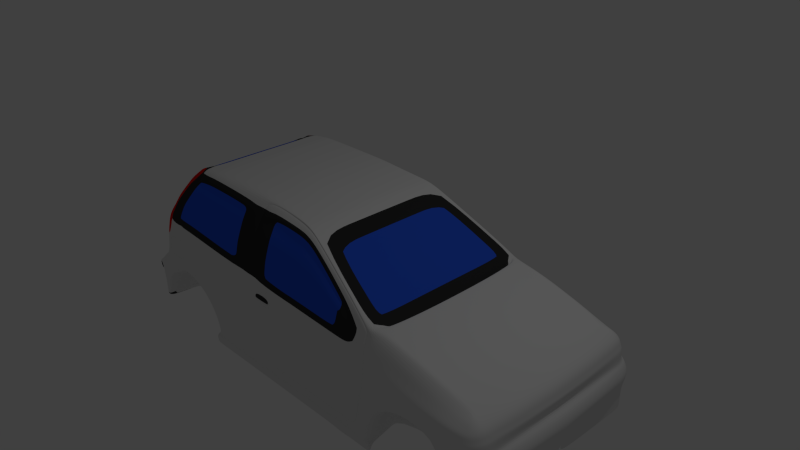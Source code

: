 # Source: model_8.blend  (saved by Blender 2.76.0; exported with 4.5.12 LTS)
import bpy
from mathutils import Matrix  # noqa: F401  (used for matrix-valued properties, if any)

bpy.ops.wm.read_factory_settings(use_empty=True)
scene = bpy.context.scene
scene.name = 'Scene'

# ---- collections
col_collection_1 = bpy.data.collections.new('Collection 1'); scene.collection.children.link(col_collection_1)

# ---- materials (node trees are filled in below, after node groups)
mat_chassis = bpy.data.materials.new('Chassis')
mat_chassis.alpha_threshold = 0.0
mat_chassis.use_transparent_shadow = False
mat_chassis.roughness = 0.5
mat_chassis.line_color = (0.0, 0.0, 0.0, 1.0)
mat_windows = bpy.data.materials.new('Windows')
mat_windows.alpha_threshold = 0.0
mat_windows.use_transparent_shadow = False
mat_windows.diffuse_color = (0.02965, 0.1115, 0.8, 1.0)
mat_windows.roughness = 0.5
mat_windows_border = bpy.data.materials.new('Windows Border')
mat_windows_border.alpha_threshold = 0.0
mat_windows_border.use_transparent_shadow = False
mat_windows_border.diffuse_color = (0.03522, 0.03522, 0.03522, 1.0)
mat_windows_border.roughness = 0.5
mat_tail_lights = bpy.data.materials.new('Tail Lights')
mat_tail_lights.alpha_threshold = 0.0
mat_tail_lights.use_transparent_shadow = False
mat_tail_lights.diffuse_color = (0.8, 0.002678, 0.0, 1.0)
mat_tail_lights.roughness = 0.5

# ---- material node trees

# ---- world
world_world = bpy.data.worlds.new('World'); scene.world = world_world
world_world.color = (0.05088, 0.05088, 0.05088)
world_world.use_sun_shadow = False
world_world.sun_shadow_jitter_overblur = 0.0
world_world.cycles.sampling_method = 'MANUAL'
world_world.cycles.sample_map_resolution = 256

# ---- cameras
cam_camera = bpy.data.cameras.new('Camera')
cam_camera.clip_end = 100.0
cam_camera.lens = 35.0
cam_camera.sensor_width = 32.0
cam_camera.sensor_height = 18.0
cam_camera.ortho_scale = 7.314
cam_camera.dof.focus_distance = 0.0
cam_camera.dof.aperture_fstop = 128.0

# ---- lights
light_lamp = bpy.data.lights.new('Lamp', 'POINT')
light_lamp.transmission_factor = 0.0
light_lamp.cutoff_distance = 30.0
light_lamp.energy = 100.0
light_lamp.shadow_buffer_clip_start = 1.001
light_lamp.shadow_soft_size = 0.1
light_lamp.shadow_maximum_resolution = 0.006
light_lamp.use_absolute_resolution = True
light_lamp.cycles.use_multiple_importance_sampling = False

# ---- meshes
me_cube = bpy.data.meshes.new('Cube')
me_cube.from_pydata([(-3.034, -1.344, -1.368), (-3.082, -1.378, -1.35), (-1.797, -1.378, -1.33), (1.196, -1.378, -1.324), (2.771, -1.338, -0.4867), (2.771, -1.421, -1.19), (-2.993, -1.225, -0.004493), (2.771, -1.237, -0.3843), (1.283, -1.239, 0.03005), (-2.576, -0.9894, 0.5964), (1.922, -1.423, -0.7283), (1.684, -1.423, -0.8269), (1.531, -1.423, -0.9678), (1.445, -1.423, -1.161), (1.41, -1.423, -1.328), (2.771, -1.466, -0.9599), (2.642, -1.423, -1.219), (2.629, -1.423, -1.095), (2.59, -1.423, -0.9809), (2.508, -1.423, -0.8808), (2.363, -1.423, -0.764), (2.17, -1.423, -0.7181), (2.577, -1.253, -0.3327), (2.771, -1.437, -1.069), (-3.155, -1.342, -1.102), (-1.599, -1.378, -1.326), (-2.573, -1.395, -0.7599), (-2.597, -1.395, -0.7954), (-2.755, -1.395, -0.848), (-2.849, -1.395, -0.9248), (-2.926, -1.395, -1.018), (-2.982, -1.362, -1.125), (-3.018, -1.349, -1.24), (-1.846, -1.378, -0.8149), (-1.848, -1.395, -1.139), (-2.005, -1.395, -0.9417), (-2.832, -1.355, -0.1965), (-0.8359, -1.378, -0.8152), (-2.22, -1.395, -0.8268), (-1.837, -0.9471, 0.8001), (-1.797, -1.386, -1.553), (1.19, -1.386, -1.542), (1.413, -1.386, -1.552), (-1.593, -1.386, -1.546), (2.771, -1.421, -1.391), (2.639, -1.378, -1.433), (2.771, -1.378, -0.7496), (2.432, -1.423, -0.8094), (2.771, -1.419, -0.7771), (-0.7294, -1.378, -1.325), (-0.1821, -0.9605, 0.7489), (-0.7105, -1.386, -1.544), (-0.8632, -0.9443, 0.8111), (0.1783, -1.016, 0.6587), (-0.8642, -1.043, 0.7217), (-2.911, -1.378, -0.7447), (-3.157, -1.342, -1.237), (-3.206, -1.342, -0.9931), (-3.209, -1.352, -0.8002), (-3.149, -1.282, -0.7026), (-3.048, -1.404, -0.8277), (-2.968, -1.41, -0.7816), (-3.187, -1.345, -0.7442), (-3.099, -1.378, -1.026), (-3.079, -1.378, -1.116), (-3.092, -1.378, -1.246), (-3.207, -1.342, -0.9123), (-3.076, -1.378, -0.93), (-3.119, -1.342, -1.308), (2.771, -1.463, -0.8761), (1.284, -1.378, -0.8476), (2.771, -1.378, -0.6113), (2.692, -1.437, -1.082), (2.711, -1.421, -1.204), (2.709, -1.421, -1.412), (2.671, -1.466, -0.9671), (2.588, -1.399, -0.7458), (2.623, -1.432, -0.7798), (2.663, -1.463, -0.8785), (2.172, -1.419, -0.5655), (2.358, -1.41, -0.5884), (2.577, -1.399, -0.6012), (2.347, -1.262, -0.2669), (1.922, -1.419, -0.5557), (2.163, -1.267, -0.224), (1.92, -1.269, -0.1574), (1.233, -1.378, -1.086), (-0.8609, -1.186, 0.474), (-3.053, -1.278, -0.5277), (-2.855, -1.378, -0.5518), (-0.8055, -1.378, -1.063), (-2.424, -1.378, -0.5547), (-2.163, -1.378, -0.5935), (-3.014, -1.248, -0.1829), (1.348, -1.369, -0.4604), (-2.15, -1.356, -0.2092), (-0.8562, -1.36, -0.2663), (1.923, -1.378, -0.3915), (-2.407, -1.355, -0.2013), (2.577, -1.37, -0.4613), (2.353, -1.378, -0.445), (2.165, -1.378, -0.422), (-0.8484, -1.348, -0.1133), (-0.8589, -1.295, 0.1638), (-2.843, -1.126, 0.264), (-2.64, -1.013, 0.5404), (1.65, -1.419, -0.6363), (1.626, -1.37, -0.3571), (1.641, -1.265, -0.09765), (-1.652, -1.378, -1.061), (-0.855, -1.378, -0.6072), (-2.813, -1.324, -0.002881), (-2.692, -1.245, 0.2659), (-2.505, -1.128, 0.5423), (1.343, -1.378, -0.6223), (-2.136, -1.326, -0.0282), (-2.39, -1.325, -0.01375), (-2.067, -1.016, 0.751), (-2.329, -0.9039, 0.7609), (-2.034, -0.9491, 0.7927), (-1.89, -1.021, 0.7523), (-0.7232, -1.378, -1.396), (-1.597, -1.378, -1.398), (-1.797, -1.378, -1.403), (1.411, -1.423, -1.401), (1.194, -1.378, -1.395), (-1.797, -1.406, -1.422), (1.411, -1.42, -1.42), (-0.7216, -1.406, -1.415), (-1.596, -1.406, -1.417), (1.193, -1.406, -1.414), (-3.205, -0.4525, -1.103), (1.411, -0.7207, -1.325), (-2.756, -0.8104, -1.317), (1.79, -0.7207, -1.337), (-3.257, -0.4525, -0.9137), (-1.796, -0.8052, -1.33), (-1.797, -1.293, -1.442), (-2.498, -1.355, -0.2003), (-3.033, -1.378, -1.242), (-2.963, -1.39, -1.02), (-2.897, -1.39, -0.9259), (-2.817, -1.404, -0.8437), (-2.676, -1.402, -0.7925), (-2.645, -1.378, -0.7566), (-3.003, -1.378, -1.123), (-2.515, -1.378, -0.5541), (-3.047, -1.372, -1.356), (-2.129, -1.013, 0.7465), (-2.48, -1.325, -0.01143), (-2.097, -0.9507, 0.7864), (-1.797, -1.392, -1.512), (1.412, -1.392, -1.511), (-0.7139, -1.392, -1.504), (-1.594, -1.392, -1.506), (1.191, -1.392, -1.502), (1.19, -1.293, -1.431), (1.413, -1.293, -1.442), (-1.593, -1.293, -1.436), (2.348, -1.174, -0.1836), (-2.723, -0.9377, 0.5288), (-3.259, -1.08, -0.8011), (-3.028, -0.9151, -1.368), (2.171, -0.9375, -0.719), (-2.573, -0.9151, -0.7608), (2.773, -1.139, -0.334), (1.921, -1.185, -0.06586), (-0.7105, -1.293, -1.433), (1.445, -0.9375, -1.162), (-3.256, -1.08, -0.9941), (2.433, -0.9375, -0.8103), (2.643, -0.9375, -1.22), (-2.219, -0.9151, -0.8277), (0.179, -0.9866, 0.657), (-1.796, -0.9151, -1.331), (-3.157, -1.08, -0.5286), (1.531, -0.9375, -0.9687), (-1.782, -0.9149, -1.403), (-0.1815, -0.9437, 0.7509), (-1.836, -0.7914, 0.8028), (-3.207, -1.08, -1.238), (2.771, -0.7779, -1.392), (-3.2, -1.065, -0.7035), (1.685, -0.9375, -0.8278), (2.578, -1.164, -0.2579), (-2.665, -0.9206, 0.5835), (-3.308, -1.08, -0.7451), (-3.081, -1.08, -1.351), (1.923, -0.9375, -0.7293), (-2.597, -0.9151, -0.7963), (-2.754, -0.9151, -0.849), (-2.848, -0.9151, -0.9257), (2.163, -1.18, -0.1324), (-0.7105, -1.355, -1.544), (-2.925, -0.9151, -1.019), (1.41, -0.9375, -1.329), (-2.982, -0.9151, -1.126), (-3.258, -1.08, -0.9132), (2.364, -0.9375, -0.7649), (-1.593, -1.355, -1.546), (-3.017, -0.9151, -1.241), (2.63, -0.9375, -1.096), (2.591, -0.9375, -0.9818), (1.921, -1.126, -0.06591), (-1.848, -0.9151, -1.14), (-2.004, -0.9151, -0.9426), (2.509, -0.9375, -0.8818), (-3.116, -1.116, -0.1724), (-3.17, -1.08, -1.308), (-3.061, -1.091, 0.002232), (1.411, -0.9375, -1.402), (1.413, -1.355, -1.552), (-0.8625, -0.79, 0.8139), (-3.205, -1.08, -1.102), (2.773, -1.082, -0.3335), (2.71, -0.7778, -1.413), (-2.329, -0.7962, 0.7654), (2.64, -0.7778, -1.434), (-2.033, -0.7924, 0.7952), (-2.926, -1.022, 0.2593), (-3.04, -1.08, -1.365), (-2.096, -0.7932, 0.7889), (1.19, -1.355, -1.542), (-1.797, -1.355, -1.553), (-2.499, -0.8052, -1.322), (-2.5, -0.9151, -1.319), (-2.43, -0.9151, -1.156), (-2.386, -0.9151, -1.079), (-2.426, -0.9151, -0.9342), (-2.487, -0.9151, -0.8383), (-2.574, -0.8052, -1.318), (-2.745, -0.9151, -1.271), (-2.67, -0.9151, -1.15), (-2.569, -0.9151, -1.048), (-2.523, -0.9151, -0.9334), (-2.542, -0.9151, -0.8393), (-2.34, -0.8052, -1.326), (-2.341, -0.9151, -1.331), (-2.286, -0.9151, -1.24), (-2.218, -0.9151, -1.086), (-2.256, -0.9151, -0.9351), (-2.388, -0.9151, -0.8372), (-1.009, -1.288, 0.1843), (-1.011, -1.194, 0.4615), (-0.9995, -1.339, -0.06333), (-2.651, -1.31, 0.03536), (-2.543, -1.265, 0.2756), (-2.376, -1.152, 0.5382), (-2.298, -1.089, 0.6354), (-2.145, -1.085, 0.6503), (-2.083, -1.085, 0.6602), (-2.349, -1.317, 0.02566), (-2.43, -1.317, 0.02772), (-2.123, -1.318, 0.01274), (-1.902, -1.078, 0.6648), (-1.014, -1.091, 0.6524), (-2.868, -1.378, -0.7467), (-2.259, -1.001, 0.7451), (-2.279, -0.9341, 0.7656), (-2.291, -0.7957, 0.7691), (-2.512, -1.265, 0.2745), (-2.351, -1.153, 0.536), (-2.273, -1.088, 0.6378), (-2.615, -1.31, 0.03413), (-2.308, -0.9914, 0.7417), (1.313, -1.198, 0.0283), (-1.009, -1.268, 0.1885), (-1.011, -1.173, 0.4657), (-1.971, -1.136, 0.5234), (-0.9995, -1.318, -0.05916), (-2.354, -1.246, 0.2734), (-2.282, -1.246, 0.2716), (-2.224, -1.134, 0.5289), (-2.162, -1.134, 0.5296), (-2.145, -1.064, 0.6545), (-2.083, -1.065, 0.6644), (-2.349, -1.296, 0.02983), (-2.43, -1.296, 0.03189), (-2.123, -1.297, 0.01691), (-2.065, -1.246, 0.2705), (-1.902, -1.057, 0.669), (-1.014, -1.07, 0.6566), (-2.512, -1.244, 0.2787), (-2.352, -1.132, 0.5402), (-2.273, -1.067, 0.6419), (-2.615, -1.289, 0.03831), (1.33, -1.345, -0.3455), (2.841, -1.211, -0.3843), (3.003, -1.372, -0.9599), (2.983, -1.352, -1.069), (2.971, -1.341, -1.391), (2.941, -1.311, -0.7496), (2.97, -1.339, -0.7771), (3.001, -1.371, -0.8761), (2.941, -1.311, -0.6113), (2.863, -1.361, -0.6113), (2.896, -1.439, -0.8761), (2.878, -1.398, -0.7771), (2.863, -1.361, -0.7496), (2.879, -1.4, -1.391), (2.885, -1.415, -1.069), (2.896, -1.442, -0.9599), (2.809, -1.23, -0.3843), (2.879, -1.4, -1.19), (2.847, -1.323, -0.4867), (2.971, -1.341, -1.19), (2.913, -1.282, -0.4867), (2.863, -1.178, -0.3843), (3.075, -1.266, -0.9599), (3.048, -1.255, -1.069), (3.033, -1.249, -1.391), (2.994, -1.232, -0.7496), (3.031, -1.248, -0.7771), (3.073, -1.265, -0.8761), (2.994, -1.232, -0.6113), (3.033, -1.249, -1.19), (2.957, -1.217, -0.4867), (2.871, -1.141, -0.3843), (3.1, -1.141, -0.9599), (3.071, -1.141, -1.069), (3.055, -1.141, -1.391), (3.013, -1.141, -0.7496), (3.053, -1.141, -0.7771), (3.097, -1.141, -0.8761), (3.013, -1.141, -0.6113), (3.055, -1.141, -1.19), (2.972, -1.141, -0.4867), (1.314, -0.5794, 0.02921), (2.578, -0.584, -0.2548), (2.164, -0.5923, -0.1329), (-3.256, -0.4525, -0.9945), (-0.8622, -0.397, 0.8153), (2.348, -1.115, -0.1837), (-2.328, -0.4001, 0.7664), (-2.033, -0.3982, 0.7965), (-2.096, -0.3986, 0.7901), (2.348, -0.589, -0.1841), (2.772, -0.5708, -0.3289), (1.921, -0.5945, -0.06632), (-0.1811, -0.4524, 0.7518), (-1.836, -0.3977, 0.8041), (-2.291, -0.3999, 0.7702), (3.054, -0.5716, -0.6113), (3.013, -0.5716, -0.4867), (3.139, -0.5716, -0.8761), (3.094, -0.5716, -0.7771), (3.071, -0.5716, -1.069), (3.141, -0.5716, -0.9599), (3.055, -0.5716, -1.19), (2.912, -0.5716, -0.3843), (3.055, -0.5716, -1.391), (3.013, -0.5716, -0.7496), (1.615, -1.325, -0.2481), (1.901, -1.324, -0.2862), (2.151, -1.323, -0.3278), (2.343, -1.32, -0.356), (2.579, -1.312, -0.397), (2.783, -1.287, -0.4355), (2.892, -1.246, -0.4355), (2.842, -1.277, -0.4355), (2.926, -1.198, -0.4355), (2.938, -1.141, -0.4355), (2.981, -0.5716, -0.4355), (2.771, -1.365, -0.5698), (2.771, -1.351, -0.5283), (2.355, -1.389, -0.4928), (2.356, -1.4, -0.5406), (2.577, -1.397, -0.561), (2.577, -1.384, -0.5111), (1.922, -1.405, -0.5088), (1.923, -1.392, -0.4619), (1.65, -1.405, -0.557), (1.651, -1.392, -0.4626), (2.168, -1.392, -0.4763), (2.17, -1.405, -0.5209), (2.932, -1.301, -0.5698), (2.922, -1.292, -0.5283), (2.858, -1.348, -0.5698), (2.853, -1.336, -0.5283), (2.982, -1.227, -0.5698), (2.969, -1.222, -0.5283), (2.999, -1.141, -0.5698), (2.985, -1.141, -0.5283), (3.04, -0.5716, -0.5698), (3.027, -0.5716, -0.5283), (0.006051, -0.9883, 0.7243), (0.00673, -0.9653, 0.7244), (0.179, -0.4751, 0.657), (0.00673, -0.4657, 0.7244), (1.642, -0.5952, -0.006533), (2.976, -1.084, -0.4867), (3.057, -1.084, -0.7771), (3.104, -1.084, -0.9599), (2.875, -1.084, -0.3843), (2.578, -1.106, -0.2576), (2.163, -1.122, -0.1324), (3.017, -1.084, -0.6113), (3.102, -1.084, -0.8761), (3.071, -1.084, -1.069), (3.055, -1.084, -1.19), (3.055, -1.084, -1.391), (3.013, -1.084, -0.7496), (2.943, -1.084, -0.4355), (2.99, -1.084, -0.5283), (3.003, -1.084, -0.5698), (1.641, -1.127, -0.006118), (1.412, -1.043, 0.03789), (2.879, -1.033, -0.3843), (3.108, -1.033, -0.9599), (3.061, -1.033, -0.7771), (2.578, -1.054, -0.2573), (2.163, -1.069, -0.1325), (2.98, -1.033, -0.4867), (3.02, -1.033, -0.6113), (3.105, -1.033, -0.8761), (3.071, -1.033, -1.069), (3.055, -1.033, -1.19), (3.055, -1.033, -1.391), (3.013, -1.033, -0.7496), (1.921, -1.073, -0.06595), (2.946, -1.033, -0.4355), (2.773, -1.031, -0.333), (2.993, -1.033, -0.5283), (3.007, -1.033, -0.5698), (1.641, -1.074, -0.00616), (2.348, -1.063, -0.1837), (1.368, -1.139, 0.009914), (1.368, -1.117, 0.04046), (1.446, -0.5794, 0.03359), (1.423, -1.081, -0.008471), (1.463, -0.5794, -0.007553), (1.369, -0.5794, 0.01083), (-0.8556, -1.369, -0.4367), (-2.415, -1.367, -0.378), (-3.034, -1.264, -0.3553), (-2.844, -1.367, -0.3742), (-2.157, -1.367, -0.4013), (-3.135, -1.116, -0.3407), (0.9348, -1.165, 0.2396), (0.5566, -1.09, 0.4492), (0.9379, -1.127, 0.2431), (0.5584, -1.057, 0.4501), (0.828, -1.378, -1.324), (0.8262, -1.386, -1.542), (0.8274, -1.378, -1.395), (0.8273, -1.406, -1.414), (0.8265, -0.735, -1.326), (0.8266, -1.392, -1.502), (0.8262, -1.355, -1.542), (0.8262, -1.293, -1.431), (0.8291, -0.9337, -1.402), (0.933, -1.378, -1.324), (1.119, -0.7279, -1.325), (0.9299, -1.392, -1.502), (0.9292, -1.386, -1.542), (0.9317, -1.378, -1.395), (0.9314, -1.406, -1.414), (1.008, -1.355, -1.542), (1.008, -1.293, -1.431), (1.12, -0.9356, -1.402), (-0.06687, -1.386, -1.543), (-0.07267, -1.378, -1.396), (-0.07192, -1.406, -1.415), (-0.06687, -1.355, -1.543), (-0.06687, -1.293, -1.432), (-0.3518, -0.9243, -1.402), (-0.07547, -1.378, -1.325), (-0.3599, -0.7701, -1.328), (-0.06844, -1.392, -1.503), (-2.911, -1.153, 0.1298), (-2.753, -1.273, 0.1315), (-0.8536, -1.321, 0.02525), (1.479, -1.192, 0.01505), (1.526, -1.058, 0.01586), (1.544, -0.5873, 0.01353), (1.505, -1.122, 0.01717), (1.332, -1.249, -0.04293), (1.641, -1.186, -0.006072), (-2.993, -1.057, 0.1308), (-1.004, -1.314, 0.0605), (-2.597, -1.287, 0.1555), (-2.564, -1.287, 0.1543), (-1.004, -1.293, 0.06467), (-2.316, -1.271, 0.1507), (-2.094, -1.272, 0.1437), (-2.392, -1.271, 0.1526), (-2.564, -1.267, 0.1585), (-0.8599, -1.24, 0.3189), (-2.742, -1.07, 0.4022), (-2.599, -1.187, 0.4041), (-2.824, -0.9801, 0.3941), (-1.01, -1.241, 0.3229), (-2.459, -1.208, 0.4069), (-2.432, -1.209, 0.4053), (-1.01, -1.22, 0.3271), (-2.222, -1.19, 0.4006), (-2.018, -1.191, 0.3969), (-2.289, -1.19, 0.4011), (-2.432, -1.188, 0.4094), (-2.462, -1.096, 0.5934), (-0.8625, -1.115, 0.5979), (-2.337, -1.12, 0.5868), (-1.012, -1.133, 0.5722), (-2.312, -1.12, 0.5869), (-2.122, -1.099, 0.597), (-1.937, -1.096, 0.5962), (-1.012, -1.113, 0.5763), (-2.184, -1.099, 0.5917), (-2.313, -1.099, 0.5911), (-0.231, -1.386, -1.543), (-0.2381, -1.378, -1.396), (-0.2372, -1.406, -1.415), (-0.231, -1.355, -1.543), (-0.231, -1.293, -1.433), (-0.6147, -0.9226, -1.402), (-0.2415, -1.378, -1.325), (-0.6237, -0.7765, -1.328), (-0.2329, -1.392, -1.503), (0.1052, -1.378, -1.324), (-0.3222, -0.7631, -1.328), (0.1106, -1.392, -1.503), (0.1118, -1.386, -1.543), (0.1073, -1.378, -1.395), (0.1079, -1.406, -1.415), (0.1118, -1.355, -1.543), (0.1118, -1.293, -1.432), (-0.3152, -0.9262, -1.402), (0.4666, -1.378, -1.324), (0.2522, -0.749, -1.327), (0.4686, -1.392, -1.502), (0.469, -1.386, -1.542), (0.4674, -1.378, -1.395), (0.4676, -1.406, -1.414), (0.469, -1.355, -1.542), (0.469, -1.293, -1.432), (0.2569, -0.9299, -1.402), (1.018, -1.378, -1.324), (1.015, -1.392, -1.502), (1.014, -1.386, -1.542), (1.017, -1.378, -1.395), (1.017, -1.406, -1.414), (1.307, -1.312, -0.1934), (-3.093, -0.9931, -0.007455), (-3.17, -0.4525, -1.309), (-3.081, -0.4525, -1.352), (-3.155, -0.9435, -0.5239), (-3.039, -0.4525, -1.365), (-3.246, -0.4606, -0.7458), (-3.133, -1.015, -0.341), (-3.199, -0.4654, -0.7043), (-3.207, -0.4525, -1.238), (-3.259, -0.4525, -0.8016), (-3.028, -0.4525, -1.369), (2.171, -1.18, -0.7185), (1.445, -1.18, -1.162), (2.433, -1.18, -0.8099), (2.642, -1.18, -1.219), (1.531, -1.18, -0.9682), (2.771, -1.099, -1.392), (1.685, -1.18, -0.8274), (1.922, -1.18, -0.7288), (1.41, -1.18, -1.328), (2.364, -1.18, -0.7645), (2.63, -1.18, -1.095), (2.591, -1.18, -0.9813), (2.509, -1.18, -0.8813), (1.411, -1.18, -1.401), (2.709, -1.099, -1.413), (2.639, -1.078, -1.434), (1.412, -1.349, -1.431), (1.411, -1.37, -1.513), (1.413, -1.37, -1.552), (1.19, -1.371, -1.542), (1.413, -1.332, -1.512), (1.19, -1.332, -1.501), (1.008, -1.332, -1.501), (-2.327, -0.7909, 0.7522), (-2.537, -0.804, 0.6879), (-2.747, -0.8538, 0.5205), (-2.69, -0.8367, 0.5751), (-3.018, -0.9728, 0.1225), (-3.085, -1.007, -0.006079), (-2.849, -0.8962, 0.3858), (-2.95, -0.9385, 0.251), (-3.083, -0.9877, 0.001376), (-3.022, -0.9545, 0.1451), (-2.442, -0.8814, 0.7412), (-2.326, -0.4007, 0.7532), (-2.348, -0.4015, 0.759), (-3.086, -0.4693, -0.007155), (-2.957, -0.9213, 0.2693), (-2.857, -0.8783, 0.3994), (-2.346, -0.782, 0.758), (-2.703, -0.8257, 0.5823), (-2.759, -0.8404, 0.5295), (-2.553, -0.7938, 0.6949), (-3.12, -1.03, -0.3407), (-3.142, -0.9562, -0.5286), (-3.101, -1.029, -0.1724), (-3.185, -0.9352, -0.7035), (-3.185, -0.4654, -0.7043), (-3.115, -1.015, -0.1773), (-3.196, -0.9231, -0.694), (-3.117, -0.4743, -0.1899), (-3.117, 0.0, -0.1907), (-3.135, 0.0, -0.3581), (-3.136, -0.4804, -0.3573), (-3.154, -0.4865, -0.5247), (-3.196, -0.4661, -0.6948), (-3.154, 0.0, -0.5254), (-3.196, 0.0, -0.6956), (-3.095, 0.0, -0.01673), (-3.096, -0.4709, -0.01605), (2.579, 0.0, -0.2517), (2.348, 0.0, -0.1845), (-3.245, 0.0, -0.7464), (2.772, 0.0, -0.3239), (2.164, 0.0, -0.1333), (1.922, 0.0, -0.06679), (-0.1808, 0.0, 0.7528), (-0.8619, 0.0, 0.8167), (-1.835, 0.0, 0.8054), (1.642, 0.0, -0.006995), (2.71, 0.0, -1.414), (2.771, 0.0, -1.393), (2.64, 0.0, -1.435), (-2.032, 0.0, 0.7977), (-2.095, 0.0, 0.7913), (-2.291, 0.0, 0.7713), (1.314, 0.0, 0.03013), (2.922, 0.0, -0.3843), (3.151, 0.0, -0.9599), (3.122, 0.0, -1.069), (3.055, 0.0, -1.391), (3.013, 0.0, -0.7496), (3.104, 0.0, -0.7771), (3.148, 0.0, -0.8761), (3.063, 0.0, -0.6113), (3.106, 0.0, -1.19), (3.023, 0.0, -0.4867), (2.991, 0.0, -0.4355), (3.05, 0.0, -0.5698), (3.036, 0.0, -0.5283), (0.1794, 0.0, 0.658), (0.007069, 0.0, 0.7254), (1.441, 0.0, 0.03003), (1.487, 0.0, -0.006636), (1.369, 0.0, 0.01175), (1.541, 0.0, 0.01152), (-3.199, 0.0, -0.7051), (-3.259, 0.0, -0.802), (-3.028, 0.0, -1.369), (-3.256, 0.0, -0.995), (-3.207, 0.0, -1.239), (-3.081, 0.0, -1.352), (-3.257, 0.0, -0.9141), (-3.169, 0.0, -1.309), (-3.204, 0.0, -1.103), (-3.039, 0.0, -1.366), (1.412, 0.0, -1.326), (-2.756, 0.0, -1.318), (1.791, 0.0, -1.338), (-1.795, 0.0, -1.331), (-2.499, 0.0, -1.323), (-2.574, 0.0, -1.319), (-2.339, 0.0, -1.327), (0.8272, 0.0, -1.327), (1.119, 0.0, -1.326), (-0.3592, 0.0, -1.329), (-0.6231, 0.0, -1.329), (-0.3215, 0.0, -1.328), (0.2528, 0.0, -1.328), (-2.328, 0.0, 0.7675), (-2.326, 0.0, 0.7542), (-3.085, 0.0, -0.007834), (-2.347, 0.0, 0.76), (-3.184, 0.0, -0.7051), (1.27, -0.5348, 0.0534), (1.27, -1.378e-09, 0.05425), (1.27, -1.105, 0.05256), (0.2227, -0.9106, 0.6329), (0.2227, -0.4385, 0.6329), (0.2231, -1.378e-09, 0.6337), (-2.997, -0.9014, 0.175), (-3.052, -0.9312, 0.04594), (-2.712, -0.4285, 0.5684), (-2.851, -0.4361, 0.4042), (-2.85, 0.0, 0.4051), (-3.054, 0.0, 0.03767), (-3.054, -0.4657, 0.03828), (-2.762, 0.0, 0.522), (-2.763, -0.427, 0.521), (-2.997, 0.0, 0.1768), (-2.997, -0.4582, 0.1759), (-2.939, -0.4481, 0.2874), (-2.938, 0.0, 0.2883), (-2.712, 0.0, 0.5693), (-2.577, -0.4163, 0.6696), (-2.577, 0.0, 0.6705), (-2.392, 0.0, 0.7271), (-2.392, -0.4048, 0.7262), (-2.939, -0.8716, 0.2865), (-2.849, -0.833, 0.4033), (-2.711, -0.7858, 0.5675), (-2.576, -0.7571, 0.6686), (-2.761, -0.7989, 0.5201), (-2.39, -0.7465, 0.7252), (-2.884, -1.338, -0.3175), (-2.399, -0.8979, 0.7439), (-2.338, -0.9832, 0.7365), (-2.4, -1.038, 0.6676), (-2.471, -0.934, 0.713), (-2.517, -0.8878, 0.7001), (-3.258, -0.4525, -0.839), (-3.258, -0.4525, -0.9031), (-3.208, -1.345, -0.9017), (-3.208, -1.349, -0.8376), (-3.259, -1.08, -0.8385), (-3.258, -1.08, -0.9026), (-3.258, 0.0, -0.8394), (-3.258, 0.0, -0.9035), (-3.208, -1.345, -0.9017), (-3.117, -1.374, -0.917), (-3.208, -1.349, -0.8376), (-3.118, -1.378, -0.8529), (-3.261, -0.4578, -0.8396), (-3.261, -0.4578, -0.9037), (-3.211, -1.351, -0.9023), (-3.211, -1.354, -0.8382), (-3.262, -1.086, -0.8392), (-3.261, -1.086, -0.9033), (-3.261, 0.0, -0.8401), (-3.26, 0.0, -0.9042), (-3.211, -1.351, -0.9023), (-3.12, -1.379, -0.9176), (-3.211, -1.354, -0.8382), (-3.121, -1.383, -0.8535), (-3.268, -0.4598, -0.8436), (-3.267, -0.4598, -0.8714), (-3.214, -1.35, -0.8704), (-3.214, -1.353, -0.8426), (-3.268, -1.088, -0.8433), (-3.268, -1.088, -0.8711), (-3.267, 0.0, -0.844), (-3.267, 0.0, -0.8718), (-3.211, -1.353, -0.8706), (-3.123, -1.381, -0.8857), (-3.212, -1.356, -0.8428), (-3.123, -1.384, -0.857), (-2.509, -1.357, -0.2423), (-2.438, -1.359, -0.2584), (-2.766, -1.377, -0.5407), (-2.806, -1.379, -0.5082), (-2.44, -1.367, -0.393), (-2.803, -1.367, -0.3897), (-2.748, -1.356, -0.2396), (-2.458, -1.379, -0.53), (-2.525, -1.377, -0.5423), (-2.793, -1.358, -0.2744), (-2.46, -1.36, -0.2738), (-2.523, -1.358, -0.2595), (-2.516, -1.348, -0.2508), (-2.449, -1.35, -0.266), (-2.758, -1.367, -0.5322), (-2.796, -1.369, -0.5016), (-2.451, -1.358, -0.3929), (-2.793, -1.358, -0.3898), (-2.741, -1.348, -0.2483), (-2.468, -1.369, -0.5221), (-2.531, -1.367, -0.5337), (-2.784, -1.35, -0.2811), (-2.751, -1.375, -0.5236), (-2.786, -1.377, -0.4948), (-2.462, -1.367, -0.3929), (-2.783, -1.366, -0.39), (-2.734, -1.358, -0.2571), (-2.478, -1.377, -0.5141), (-2.537, -1.375, -0.525), (-2.774, -1.359, -0.2879), (-2.53, -1.367, -0.3922), (-2.742, -1.366, -0.3903), (1.078, -1.154, 0.1543), (0.7457, -1.128, 0.3444), (0.7482, -1.092, 0.3466), (1.078, -1.068, 0.1543), (1.078, -0.4867, 0.1547), (1.078, -1.378e-09, 0.1556), (-0.8237, -1.352, -0.4296), (-0.8231, -1.361, -0.5959), (0.0108, -0.98, 0.7032), (-0.1728, -0.9528, 0.7272), (-0.8321, -1.033, 0.7007), (-0.8312, -0.937, 0.7878), (1.171, -1.361, -1.295), (1.207, -1.361, -1.063), (-0.7006, -1.361, -1.296), (-0.7749, -1.361, -1.04), (1.303, -1.328, -0.3405), (1.32, -1.351, -0.4527), (-0.8218, -1.305, 0.02117), (-0.827, -1.279, 0.1564), (1.258, -1.361, -0.8303), (-0.8046, -1.361, -0.7988), (1.315, -1.361, -0.6106), (-0.8167, -1.331, -0.114), (-0.8243, -1.343, -0.2632), (-0.8305, -1.103, 0.5798), (0.5479, -1.079, 0.4347), (0.1789, -1.007, 0.6392), (1.257, -1.225, 0.02584), (0.9169, -1.152, 0.2303), (0.7324, -1.116, 0.3325), (0.4601, -1.361, -1.295), (0.8127, -1.361, -1.295), (0.9151, -1.361, -1.295), (-0.2307, -1.361, -1.296), (-0.06873, -1.361, -1.296), (1.304, -1.234, -0.04535), (-0.8279, -1.226, 0.3077), (-0.8289, -1.173, 0.459), (0.1075, -1.361, -1.296), (0.9985, -1.361, -1.295), (1.28, -1.295, -0.1922), (-0.823, -1.367, -0.4257), (-0.8224, -1.376, -0.592), (0.01152, -0.9957, 0.707), (-0.1721, -0.9685, 0.7311), (-0.8314, -1.034, 0.7255), (-0.8305, -0.9527, 0.7917), (1.172, -1.376, -1.291), (1.208, -1.376, -1.059), (-0.6999, -1.376, -1.292), (-0.7741, -1.376, -1.036), (1.304, -1.344, -0.3366), (1.321, -1.367, -0.4488), (-0.8211, -1.321, 0.02504), (-0.8262, -1.294, 0.1603), (1.259, -1.376, -0.8265), (-0.8038, -1.376, -0.7949), (1.315, -1.376, -0.6067), (-0.816, -1.347, -0.1102), (-0.8236, -1.358, -0.2594), (-0.8298, -1.119, 0.5837), (0.5486, -1.095, 0.4386), (0.1796, -1.023, 0.643), (-0.015, -1.047, 0.6654), (-0.2668, -1.376, -1.044), (-0.2693, -1.376, -0.8056), (-0.2617, -1.353, -0.2952), (1.257, -1.24, 0.02972), (0.9176, -1.168, 0.2342), (0.7331, -1.132, 0.3364), (1.148, -1.265, -0.0477), (0.91, -1.198, 0.1721), (0.4608, -1.376, -1.292), (0.8134, -1.376, -1.291), (0.515, -1.376, -0.6018), (0.9117, -1.376, -0.6042), (0.5182, -1.367, -0.441), (0.9159, -1.367, -0.4449), (0.9151, -1.346, -0.3472), (0.9098, -1.33, -0.2212), (0.8677, -1.376, -0.8211), (0.8308, -1.376, -1.055), (0.9158, -1.376, -1.291), (0.9426, -1.376, -1.057), (0.9863, -1.376, -0.8238), (1.02, -1.348, -0.3419), (1.041, -1.367, -0.4468), (1.037, -1.376, -0.6055), (1.014, -1.32, -0.2261), (1.135, -1.367, -0.4477), (0.08903, -1.376, -1.047), (-0.09642, -1.376, -1.046), (0.09929, -1.376, -0.8107), (-0.09282, -1.376, -0.808), (0.1198, -1.351, -0.3121), (-0.07901, -1.352, -0.3033), (-0.23, -1.376, -1.292), (-0.06801, -1.376, -1.292), (-0.2624, -1.376, -0.597), (-0.08011, -1.376, -0.5981), (-0.261, -1.367, -0.4335), (-0.0783, -1.367, -0.4353), (-0.2541, -1.342, -0.1555), (-0.07144, -1.335, -0.1657), (1.305, -1.25, -0.04148), (-0.8272, -1.242, 0.3116), (-0.8282, -1.189, 0.4629), (-0.1937, -1.042, 0.6811), (0.1083, -1.376, -1.292), (0.1182, -1.376, -0.5993), (0.1205, -1.367, -0.4372), (0.1274, -1.334, -0.1768), (0.4599, -1.376, -1.051), (0.4835, -1.376, -0.8159), (0.5175, -1.349, -0.3297), (0.5291, -1.127, 0.4087), (0.1695, -1.062, 0.6041), (0.525, -1.332, -0.199), (0.9516, -1.313, -0.1848), (0.5151, -1.147, 0.371), (0.8258, -1.322, -0.1804), (0.8483, -1.213, 0.1391), (-0.6321, -1.335, -0.081), (0.7196, -1.163, 0.2855), (-0.218, -1.331, -0.1216), (-0.6422, -1.241, 0.2965), (0.4794, -1.322, -0.1605), (-0.6413, -1.288, 0.161), (-0.6367, -1.312, 0.04002), (-0.1972, -1.062, 0.6515), (1.085, -1.311, -0.1901), (-0.6459, -1.069, 0.6815), (0.1612, -1.08, 0.565), (0.9993, -1.376, -1.291), (1.03, -1.376, -1.058), (1.077, -1.376, -0.825), (1.123, -1.344, -0.3395), (-0.01548, -1.066, 0.6311), (-0.6445, -1.131, 0.5401), (-0.643, -1.194, 0.4319), (-0.05449, -1.325, -0.1307), (1.13, -1.376, -0.606), (0.1235, -1.324, -0.1406), (1.28, -1.311, -0.1883), (-0.2173, -1.318, -0.1157), (0.8467, -1.2, 0.1377), (0.8265, -1.309, -0.1745), (-0.6437, -1.118, 0.546), (-0.6423, -1.181, 0.4378), (-0.05374, -1.312, -0.1248), (-0.01473, -1.053, 0.6267), (0.1242, -1.311, -0.1347), (0.4801, -1.309, -0.1546), (0.515, -1.134, 0.3652), (0.6817, -1.18, 0.2551), (0.1619, -1.067, 0.5606), (-0.6414, -1.228, 0.3024), (-0.6406, -1.275, 0.1669), (-0.636, -1.299, 0.04592), (-0.6314, -1.322, -0.07511), (-0.1964, -1.049, 0.648), (-0.6452, -1.056, 0.6779), (0.8501, -1.282, -0.04285), (-0.2218, -1.295, 0.005352), (-0.2264, -1.271, 0.1264), (-0.2218, -1.114, 0.5054), (-0.2273, -1.224, 0.2618), (-0.2281, -1.177, 0.3973), (-0.05832, -1.291, -0.00378), (-0.0629, -1.267, 0.1172), (-0.06377, -1.221, 0.2527), (-0.06462, -1.173, 0.3881), (-0.04937, -1.114, 0.4963), (0.1196, -1.287, -0.01372), (0.1151, -1.264, 0.1073), (0.1286, -1.111, 0.4762), (0.1142, -1.217, 0.2427), (0.1133, -1.172, 0.3606), (0.4756, -1.285, -0.0336), (0.8586, -1.233, 0.09513), (0.4701, -1.215, 0.2229), (0.4693, -1.19, 0.2748), (0.6817, -1.167, 0.2493), (0.8543, -1.263, 0.03438), (0.471, -1.262, 0.08743), (0.6639, -1.211, 0.185), (0.6622, -1.239, 0.1286), (0.8493, -1.295, -0.04874), (0.8536, -1.276, 0.02849), (1.016, -1.305, -0.1526), (1.022, -1.264, -0.02509), (0.9122, -1.282, -0.04702), (0.9711, -1.27, -0.02482), (0.8579, -1.246, 0.08924), (-0.7451, -1.36, -0.2953), (-0.7448, -1.364, -0.3817), (-0.4389, -1.358, -0.3011), (-0.4386, -1.364, -0.3865), (-0.7228, -1.36, -0.3029), (-0.7332, -1.364, -0.375), (-0.4611, -1.359, -0.3077), (-0.4502, -1.364, -0.379), (-0.7228, -1.366, -0.3022), (-0.7332, -1.377, -0.3742), (-0.461, -1.364, -0.307), (-0.4502, -1.377, -0.3783), (-0.7223, -1.366, -0.3719), (-0.4612, -1.366, -0.3758), (-0.7222, -1.372, -0.374), (-0.4611, -1.372, -0.378), (-0.7728, -1.369, -0.4438), (-0.7727, -1.375, -0.5547), (-0.6624, -1.375, -0.5543), (-0.6622, -1.369, -0.4433), (-3.023, -1.352, -1.304), (-3.087, -1.378, -1.305), (-3.037, -1.378, -1.305), (-3.023, -0.9151, -1.305)], [(256, 55), (144, 256)], [(434, 435, 707), (436, 433, 91, 92), (110, 92, 33, 37), (33, 92, 38, 35), (90, 109, 25, 49), (153, 154, 43, 51), (151, 40, 43, 154), (55, 89, 88, 59), (142, 141, 29, 28), (140, 145, 31, 30), (144, 143, 27, 26), (141, 140, 30, 29), (67, 66, 57, 63), (63, 57, 24, 64), (64, 24, 56, 65), (1, 997, 68), (66, 67, 722, 721), (58, 60, 61, 62), (62, 61, 55, 59), (145, 139, 32, 31), (144, 26, 91, 146), (353, 97, 101, 354), (356, 99, 4, 357), (374, 79, 80, 366), (80, 20, 76, 81), (76, 20, 47, 77), (77, 47, 19, 78), (78, 19, 18, 75), (75, 18, 17, 72), (17, 16, 73, 72), (72, 73, 5, 23), (73, 74, 44, 5), (15, 75, 72, 23), (15, 69, 78, 75), (69, 48, 77, 78), (48, 46, 76, 77), (46, 71, 81, 76), (80, 79, 21, 20), (363, 367, 81, 71), (74, 73, 16, 45), (92, 91, 26, 38), (471, 103, 242, 479), (120, 117, 250, 254), (517, 153, 51, 509), (365, 368, 99, 100), (155, 41, 42, 152), (13, 86, 3, 14), (86, 13, 12, 70), (70, 12, 11, 106), (83, 106, 11, 10), (355, 100, 99, 356), (354, 355, 82, 84), (372, 370, 97, 107), (83, 10, 21, 79), (370, 373, 101, 97), (352, 107, 97, 353), (109, 34, 2, 25), (109, 33, 35, 34), (37, 33, 109, 90), (432, 96, 95, 436), (6, 93, 36, 111), (470, 469, 6, 111), (499, 113, 247, 501), (500, 54, 255, 502), (111, 149, 263, 245), (115, 116, 98, 95), (95, 96, 102, 115), (257, 258, 118, 264), (39, 119, 117, 120), (489, 112, 246, 492), (117, 148, 249, 250), (54, 120, 254, 255), (39, 120, 54, 52), (3, 125, 124, 14), (515, 49, 121, 510), (2, 123, 122, 25), (49, 25, 122, 121), (125, 130, 127, 124), (510, 121, 128, 511), (123, 126, 129, 122), (121, 122, 129, 128), (334, 340, 621, 626), (166, 192, 395, 203), (329, 336, 614, 617), (217, 171, 134), (335, 334, 626, 627), (215, 217, 625, 623), (490, 160, 578, 582), (181, 215, 623, 624), (331, 339, 619, 620), (340, 331, 620, 621), (237, 236, 136, 177), (328, 337, 616, 613), (169, 197, 135, 330), (338, 329, 617, 618), (213, 169, 330, 131), (336, 328, 613, 614), (341, 335, 627, 628), (117, 119, 150, 148), (98, 116, 149, 138), (115, 102, 244, 253), (257, 264, 248, 262), (116, 115, 253, 251), (89, 55, 144, 146), (27, 143, 142, 28), (63, 64, 145, 140), (996, 998, 147, 0), (152, 570, 569, 127), (130, 155, 152, 127), (511, 128, 153, 517), (126, 151, 154, 129), (128, 129, 154, 153), (43, 40, 223, 199), (193, 199, 158, 167), (258, 150, 221, 259), (0, 147, 220, 162), (51, 43, 199, 193), (82, 22, 184, 159), (58, 62, 186, 161), (553, 560, 188, 163), (26, 27, 189, 164), (27, 28, 190, 189), (28, 29, 191, 190), (85, 84, 192, 166), (199, 223, 137, 158), (29, 30, 194, 191), (554, 561, 195, 168), (30, 31, 196, 194), (57, 66, 197, 169), (555, 562, 198, 170), (509, 51, 193, 512), (31, 32, 200, 196), (556, 563, 201, 171), (38, 26, 164, 172), (573, 574, 156, 157), (563, 564, 202, 201), (184, 165, 214, 394), (2, 34, 204, 174), (34, 35, 205, 204), (564, 565, 206, 202), (434, 93, 207, 437), (1, 68, 208, 187), (93, 6, 209, 207), (565, 555, 170, 206), (557, 554, 168, 176), (22, 7, 165, 184), (123, 2, 174, 177), (385, 53, 173, 386), (561, 566, 210, 195), (571, 572, 222, 211), (39, 52, 212, 179), (56, 24, 213, 180), (52, 50, 178, 212), (558, 567, 215, 181), (68, 56, 180, 208), (59, 88, 175, 182), (24, 57, 169, 213), (512, 193, 167, 513), (35, 38, 172, 205), (716, 58, 161, 717), (559, 557, 176, 183), (562, 553, 163, 198), (126, 123, 177, 137), (569, 157, 210, 566), (567, 568, 217, 215), (150, 119, 218, 221), (469, 104, 219, 478), (568, 556, 171, 217), (84, 82, 159, 192), (192, 159, 332, 395), (119, 39, 179, 218), (560, 559, 183, 188), (62, 59, 182, 186), (996, 0, 162, 999), (232, 196, 200, 231), (238, 174, 204, 239), (239, 204, 205, 240), (240, 205, 172, 241), (196, 232, 233, 194), (234, 228, 229, 235), (233, 227, 228, 234), (232, 226, 227, 233), (238, 226, 225, 237), (231, 230, 224, 225), (194, 233, 234, 191), (191, 234, 235, 190), (226, 232, 231, 225), (174, 238, 237, 177), (228, 240, 241, 229), (227, 239, 240, 228), (226, 238, 239, 227), (225, 224, 236, 237), (189, 190, 235), (164, 189, 235), (235, 229, 164), (241, 164, 229), (164, 241, 172), (201, 168, 195, 171), (202, 176, 168, 201), (206, 183, 176, 202), (170, 188, 183, 206), (188, 170, 198, 163), (195, 132, 134, 171), (133, 231, 162), (195, 210, 132), (151, 126, 137), (151, 137, 223, 40), (157, 156, 210), (137, 177, 158), (167, 158, 177), (503, 508, 284, 262), (262, 284, 274, 249), (250, 275, 280, 254), (503, 501, 247, 261), (481, 486, 282, 260), (479, 482, 269, 244), (502, 506, 267, 243), (249, 274, 275, 250), (491, 494, 266, 242), (254, 280, 281, 255), (244, 269, 278, 253), (149, 116, 251, 252), (470, 111, 245, 480), (146, 91, 756, 757), (480, 245, 263, 481), (492, 246, 260, 493), (253, 278, 276, 251), (118, 258, 259, 216), (148, 257, 262, 249), (36, 138, 149, 111), (148, 150, 258, 257), (752, 89, 751), (64, 65, 139, 145), (147, 1, 187, 220), (998, 997, 1, 147), (505, 506, 281, 280), (494, 496, 279, 266), (485, 277, 276, 483), (497, 270, 271, 495), (504, 273, 268, 505), (495, 271, 279, 496), (483, 276, 278, 484), (482, 484, 278, 269), (504, 507, 272, 273), (498, 282, 270, 497), (486, 285, 277, 485), (507, 508, 283, 272), (251, 276, 277, 252), (252, 277, 285, 263), (162, 231, 999), (230, 231, 133), (359, 304, 306, 358), (303, 299, 290, 305), (295, 298, 291, 294), (298, 297, 292, 291), (296, 301, 288, 293), (377, 295, 294, 375), (297, 296, 293, 292), (301, 300, 289, 288), (71, 46, 298, 295), (23, 5, 303, 300), (357, 4, 304, 359), (69, 15, 301, 296), (363, 71, 295, 377), (5, 44, 299, 303), (46, 48, 297, 298), (48, 69, 296, 297), (15, 23, 300, 301), (300, 303, 305, 289), (291, 292, 312, 311), (293, 288, 308, 313), (375, 294, 314, 379), (292, 293, 313, 312), (288, 289, 309, 308), (289, 305, 315, 309), (358, 306, 316, 360), (305, 290, 310, 315), (294, 291, 311, 314), (311, 312, 322, 321), (313, 308, 318, 323), (379, 314, 324, 381), (312, 313, 323, 322), (308, 309, 319, 318), (309, 315, 325, 319), (360, 316, 326, 361), (315, 310, 320, 325), (314, 311, 321, 324), (165, 302, 287), (165, 7, 302), (165, 287, 307), (165, 307, 317), (383, 342, 637, 641), (345, 344, 636, 635), (347, 346, 632, 631), (346, 348, 638, 632), (362, 343, 639, 640), (348, 350, 633, 638), (342, 351, 634, 637), (351, 345, 635, 634), (344, 347, 631, 636), (337, 349, 630, 616), (421, 407, 349, 337), (414, 408, 347, 344), (418, 409, 345, 351), (413, 418, 351, 342), (416, 417, 350, 348), (420, 412, 343, 362), (415, 416, 348, 346), (408, 415, 346, 347), (409, 414, 344, 345), (423, 413, 342, 383), (216, 259, 341, 333), (259, 221, 335, 341), (425, 410, 328, 336), (419, 411, 329, 338), (208, 180, 550, 543), (410, 421, 337, 328), (50, 385, 386, 178), (179, 212, 331, 340), (212, 178, 339, 331), (221, 218, 334, 335), (411, 425, 336, 329), (243, 267, 494, 491), (317, 361, 402, 393), (218, 179, 340, 334), (407, 420, 362, 349), (349, 362, 640, 630), (307, 360, 361, 317), (287, 358, 360, 307), (7, 357, 359, 302), (302, 359, 358, 287), (108, 352, 353, 85), (101, 100, 355, 354), (82, 355, 356, 22), (22, 356, 357, 7), (85, 353, 354, 84), (326, 382, 403, 390), (382, 381, 404, 403), (412, 422, 384, 343), (422, 423, 383, 384), (343, 384, 642, 639), (384, 383, 641, 642), (316, 380, 382, 326), (380, 379, 381, 382), (306, 376, 380, 316), (376, 375, 379, 380), (4, 364, 378, 304), (364, 363, 377, 378), (304, 378, 376, 306), (378, 377, 375, 376), (83, 79, 374, 369), (369, 374, 373, 370), (106, 83, 369, 371), (371, 369, 370, 372), (80, 81, 367, 366), (366, 367, 368, 365), (4, 99, 368, 364), (364, 368, 367, 363), (101, 373, 365, 100), (373, 374, 366, 365), (106, 371, 114, 70), (94, 114, 371, 372), (286, 94, 372, 107), (386, 173, 387, 388), (339, 178, 386, 388), (388, 387, 643, 644), (339, 388, 644, 619), (389, 338, 618, 622), (424, 419, 338, 389), (428, 406, 473, 474), (406, 427, 475, 473), (159, 184, 394, 332), (381, 324, 396, 404), (322, 323, 397, 391), (318, 319, 398, 392), (319, 325, 399, 398), (361, 326, 390, 402), (325, 320, 400, 399), (324, 321, 401, 396), (321, 322, 391, 401), (323, 318, 392, 397), (165, 317, 393, 214), (405, 203, 419, 424), (403, 404, 423, 422), (390, 403, 422, 412), (393, 402, 420, 407), (395, 332, 425, 411), (394, 214, 421, 410), (203, 395, 411, 419), (332, 394, 410, 425), (404, 396, 413, 423), (391, 397, 414, 409), (392, 398, 415, 408), (398, 399, 416, 415), (402, 390, 412, 420), (399, 400, 417, 416), (396, 401, 418, 413), (401, 391, 409, 418), (397, 392, 408, 414), (214, 393, 407, 421), (629, 327, 431, 647), (473, 475, 405, 424), (648, 474, 389, 622), (474, 473, 424, 389), (426, 427, 406, 429), (429, 406, 428, 430), (430, 428, 645, 646), (431, 426, 429, 430), (647, 431, 430, 646), (327, 265, 426, 431), (435, 89, 752, 754), (89, 146, 757, 751), (88, 434, 437, 175), (110, 432, 436, 92), (95, 98, 433, 436), (88, 89, 435, 434), (53, 439, 441, 173), (782, 438, 440, 783), (528, 446, 450, 535), (534, 535, 450, 449), (453, 537, 540, 456), (444, 455, 451, 442), (445, 456, 455, 444), (443, 454, 453, 447), (645, 428, 474, 648), (513, 514, 465, 464), (516, 467, 465, 514), (524, 463, 464, 525), (521, 460, 463, 524), (523, 462, 468, 520), (522, 461, 462, 523), (518, 466, 461, 522), (520, 468, 460, 521), (266, 279, 484, 482), (282, 486, 485, 270), (477, 166, 203, 405), (108, 85, 166, 477), (475, 472, 477, 405), (472, 476, 108, 477), (271, 483, 484, 279), (270, 485, 483, 271), (246, 480, 481, 260), (112, 470, 480, 246), (242, 266, 482, 479), (263, 285, 486, 481), (6, 469, 478, 209), (112, 104, 469, 470), (102, 471, 479, 244), (260, 282, 498, 493), (104, 488, 490, 219), (103, 487, 491, 242), (112, 489, 488, 104), (274, 284, 508, 507), (275, 274, 507, 504), (275, 504, 505, 280), (268, 267, 506, 505), (255, 281, 506, 502), (262, 248, 501, 503), (261, 283, 508, 503), (87, 500, 502, 243), (499, 501, 248, 710), (268, 273, 495, 496), (267, 268, 496, 494), (136, 516, 514, 177), (167, 177, 514, 513), (463, 512, 513, 464), (460, 509, 512, 463), (462, 511, 517, 468), (461, 510, 511, 462), (466, 515, 510, 461), (468, 517, 509, 460), (272, 283, 498, 497), (273, 272, 497, 495), (261, 493, 498, 283), (529, 520, 521, 530), (527, 518, 522, 531), (531, 522, 523, 532), (532, 523, 520, 529), (530, 521, 524, 533), (533, 524, 525, 534), (464, 465, 526, 525), (467, 519, 526, 465), (261, 247, 492, 493), (105, 488, 489, 113), (247, 113, 489, 492), (448, 533, 534, 449), (443, 530, 533, 448), (445, 532, 529, 447), (444, 531, 532, 445), (442, 527, 531, 444), (447, 529, 530, 443), (525, 526, 535, 534), (519, 528, 535, 526), (160, 490, 488, 105), (243, 491, 487, 87), (454, 538, 537, 453), (41, 155, 537, 538), (155, 130, 540, 537), (447, 453, 456, 445), (156, 574, 575, 458), (130, 125, 539, 540), (125, 3, 536, 539), (539, 536, 451, 455), (539, 455, 456, 540), (575, 574, 222, 457), (352, 108, 476, 541), (352, 541, 286, 107), (96, 432, 787, 805), (466, 518, 820, 816), (52, 54, 791, 792), (3, 86, 794, 793), (103, 471, 799, 800), (451, 536, 821, 814), (94, 286, 797, 798), (87, 487, 818, 819), (385, 50, 790, 789), (527, 442, 813, 812), (438, 782, 811, 810), (476, 8, 809, 817), (86, 70, 801, 794), (518, 527, 812, 820), (110, 37, 802, 788), (487, 103, 800, 818), (432, 110, 788, 787), (102, 96, 805, 804), (37, 90, 796, 802), (70, 114, 803, 801), (782, 439, 807, 811), (53, 385, 789, 808), (515, 466, 816, 815), (286, 541, 822, 797), (49, 515, 815, 795), (500, 87, 819, 806), (8, 438, 810, 809), (114, 94, 798, 803), (442, 451, 814, 813), (439, 53, 808, 807), (471, 102, 804, 799), (180, 213, 131, 550), (717, 161, 551, 713), (162, 220, 546, 552), (161, 186, 547, 551), (547, 549, 649, 615), (546, 544, 654, 658), (544, 543, 656, 654), (330, 135, 655, 652), (131, 330, 652, 657), (543, 550, 653, 656), (550, 131, 657, 653), (713, 551, 650, 719), (552, 546, 658, 651), (551, 547, 615, 650), (437, 207, 598, 596), (187, 208, 543, 544), (220, 187, 544, 546), (186, 182, 549, 547), (10, 11, 559, 560), (45, 16, 556, 568), (74, 45, 568, 567), (127, 569, 566, 124), (20, 21, 553, 562), (11, 12, 557, 559), (44, 74, 567, 558), (14, 124, 566, 561), (12, 13, 554, 557), (19, 47, 555, 565), (18, 19, 565, 564), (17, 18, 564, 563), (16, 17, 563, 556), (47, 20, 562, 555), (13, 14, 561, 554), (21, 10, 560, 553), (42, 41, 572, 571), (152, 42, 571, 570), (211, 222, 574, 573), (573, 570, 571, 211), (570, 573, 157, 569), (156, 458, 459, 210), (449, 450, 459, 458), (458, 575, 449), (449, 575, 457, 448), (222, 572, 538, 457), (572, 41, 538), (448, 457, 538, 443), (459, 450, 446, 452), (210, 459, 452, 132), (236, 224, 663, 665), (230, 133, 660, 664), (519, 467, 668, 670), (446, 528, 671, 666), (224, 230, 664, 663), (651, 660, 552), (467, 516, 669, 668), (132, 452, 667, 659), (528, 519, 670, 671), (134, 132, 659, 661), (516, 136, 662, 669), (452, 446, 666, 667), (136, 236, 665, 662), (162, 552, 133), (552, 660, 133), (217, 134, 661, 625), (219, 490, 582, 583), (438, 8, 265, 440), (781, 173, 441, 783), (265, 427, 426), (427, 265, 472, 475), (265, 8, 476, 472), (478, 219, 583, 580), (333, 341, 628, 672), (175, 437, 596, 597), (649, 549, 600, 676), (209, 478, 580, 581), (587, 673, 675, 588), (593, 595, 704, 703), (589, 584, 684, 689), (160, 185, 579, 578), (584, 585, 683, 684), (592, 588, 700, 706), (216, 333, 587, 576), (333, 672, 673, 587), (588, 675, 699, 700), (579, 577, 595, 593), (113, 499, 9, 105), (576, 587, 588, 592), (581, 580, 585, 584), (591, 594, 705, 702), (674, 589, 689, 688), (595, 592, 706, 704), (576, 592, 595, 577), (582, 578, 594, 591), (582, 591, 590, 583), (583, 590, 585, 580), (600, 599, 602, 608), (599, 597, 545, 602), (676, 600, 608, 610), (182, 175, 597, 599), (549, 182, 599, 600), (602, 545, 607, 608), (608, 607, 609, 610), (548, 601, 603, 606), (606, 603, 604, 605), (545, 548, 606, 607), (607, 606, 605, 609), (603, 612, 611, 604), (601, 542, 612, 603), (596, 598, 601, 548), (597, 596, 548, 545), (584, 542, 581), (584, 589, 612, 542), (589, 674, 611, 612), (207, 209, 581, 598), (598, 581, 542, 601), (327, 629, 678, 677), (265, 327, 677, 679), (785, 681, 680, 784), (785, 677, 678, 786), (781, 265, 679, 784), (387, 173, 680, 681), (643, 387, 681, 682), (686, 691, 690, 687), (694, 686, 687, 695), (689, 693, 692, 688), (684, 683, 693, 689), (703, 685, 691, 705), (703, 705, 594, 593), (693, 694, 695, 692), (685, 697, 698, 696), (697, 700, 699, 698), (700, 697, 704, 706), (593, 594, 578, 579), (697, 685, 703, 704), (691, 685, 696, 690), (694, 693, 683, 701), (686, 694, 701, 702), (691, 686, 702, 705), (585, 590, 701, 683), (160, 105, 9, 185), (590, 591, 702, 701), (435, 36, 707), (434, 707, 93), (93, 707, 36), (264, 118, 708, 709), (709, 710, 248), (185, 9, 711, 712), (712, 586, 216), (710, 711, 9, 499), (710, 709, 711), (708, 711, 709), (708, 216, 586), (216, 708, 118), (248, 264, 709), (712, 216, 576, 577), (185, 712, 577, 579), (586, 712, 711), (586, 711, 708), (135, 714, 720, 655), (197, 718, 714, 135), (724, 723, 735, 736), (66, 715, 718, 197), (714, 718, 730, 726), (740, 747, 735), (60, 724, 722, 67), (60, 58, 723, 724), (726, 730, 742, 738), (728, 729, 741, 740), (725, 731, 743, 737), (721, 722, 734, 733), (717, 713, 725, 729), (747, 740, 739, 745), (720, 714, 726, 732), (718, 715, 727, 730), (722, 724, 736, 734), (713, 719, 731, 725), (716, 717, 729, 728), (738, 737, 743, 744), (742, 741, 737, 738), (739, 740, 741, 742), (745, 746, 748, 747), (734, 736, 748, 746), (733, 734, 746, 745), (729, 725, 737, 741), (732, 726, 738, 744), (736, 735, 747, 748), (730, 727, 739, 742), (733, 745, 739), (751, 757, 769, 763), (753, 750, 762, 765), (757, 756, 768, 769), (752, 751, 763, 764), (758, 754, 766, 770), (749, 755, 767, 761), (36, 435, 754, 758), (98, 138, 749, 750), (91, 433, 753, 756), (433, 98, 750, 753), (766, 764, 772, 774), (763, 769, 777, 771), (765, 762, 759, 773), (769, 768, 776, 777), (764, 763, 771, 772), (770, 766, 774, 778), (754, 752, 764, 766), (756, 753, 765, 768), (750, 749, 761, 762), (755, 758, 770, 767), (779, 777, 776, 773), (780, 775, 778, 774), (780, 771, 777, 779), (775, 780, 779, 760), (771, 780, 774, 772), (760, 779, 773, 759), (768, 765, 773, 776), (762, 761, 760, 759), (767, 770, 778, 775), (761, 767, 775, 760), (173, 781, 784, 680), (681, 785, 786, 682), (677, 785, 784, 679), (265, 781, 783, 440), (536, 3, 793, 821), (541, 476, 817, 822), (50, 52, 792, 790), (54, 500, 806, 791), (90, 49, 795, 796), (439, 782, 783, 441), (803, 798, 834, 839), (795, 815, 878, 831), (788, 802, 838, 824), (811, 807, 843, 851), (802, 796, 832, 838), (809, 810, 850, 849), (813, 814, 864, 855), (794, 801, 837, 830), (816, 820, 890, 879), (810, 811, 851, 850), (820, 812, 854, 890), (797, 822, 925, 833), (800, 799, 835, 836), (815, 816, 879, 878), (805, 787, 823, 841), (806, 819, 888, 842), (821, 793, 829, 915), (798, 797, 833, 834), (819, 818, 887, 888), (822, 817, 886, 925), (818, 800, 836, 887), (814, 821, 915, 864), (796, 795, 831, 832), (817, 809, 849, 886), (793, 794, 830, 829), (799, 804, 840, 835), (790, 792, 828, 826), (808, 789, 825, 844), (792, 791, 827, 828), (807, 808, 844, 843), (789, 790, 826, 825), (791, 806, 842, 827), (787, 788, 824, 823), (804, 805, 841, 840), (812, 813, 855, 854), (801, 803, 839, 837), (846, 832, 831, 878), (847, 838, 832, 846), (823, 882, 979, 977), (856, 857, 859, 858), (856, 895, 862, 857), (850, 853, 852, 849), (880, 847, 875, 881), (880, 881, 883, 882), (848, 877, 885, 884), (892, 876, 877, 883), (874, 875, 873, 872), (872, 873, 879, 890), (849, 852, 886), (841, 848, 884, 840), (882, 823, 992, 995), (824, 838, 847, 880), (883, 877, 848, 882), (875, 847, 846, 873), (873, 846, 878, 879), (894, 872, 890, 854), (895, 874, 872, 894), (858, 896, 876, 892), (881, 875, 874, 891), (881, 891, 892, 883), (877, 876, 893, 885), (859, 860, 896, 858), (862, 895, 894, 863), (863, 894, 854, 855), (891, 874, 895, 856), (891, 856, 858, 892), (897, 898, 914, 901), (884, 885, 922, 906), (825, 845, 898, 844), (827, 889, 826, 828), (826, 889, 845, 825), (896, 860, 861, 899), (861, 870, 900, 902), (905, 897, 901, 936), (899, 861, 902, 908), (889, 827, 913, 911), (876, 896, 899, 893), (835, 840, 904, 910), (851, 905, 853, 850), (844, 898, 897, 843), (840, 884, 906, 904), (888, 887, 907, 921), (887, 836, 909, 907), (893, 899, 908, 924), (836, 835, 910, 909), (845, 889, 911, 919), (834, 833, 918, 871), (855, 864, 865, 863), (839, 923, 917, 837), (834, 871, 923, 839), (829, 830, 916, 915), (830, 837, 917, 916), (827, 842, 920, 913), (898, 845, 919, 914), (842, 888, 921, 920), (864, 915, 916, 865), (865, 916, 917, 866), (863, 865, 866, 862), (869, 866, 917, 923), (857, 862, 866, 869), (859, 857, 869, 868), (859, 868, 867, 860), (861, 860, 867, 870), (867, 918, 912, 870), (868, 871, 918, 867), (868, 869, 923, 871), (885, 893, 924, 922), (886, 852, 912, 925), (833, 925, 912, 918), (906, 922, 931, 926), (904, 906, 926, 941), (913, 920, 929, 943), (921, 907, 938, 930), (908, 902, 928, 934), (909, 910, 940, 939), (936, 901, 935, 964), (919, 911, 942, 932), (920, 921, 930, 929), (922, 924, 933, 931), (914, 919, 932, 937), (924, 908, 934, 933), (901, 914, 937, 935), (907, 909, 939, 938), (910, 904, 941, 940), (911, 913, 943, 942), (938, 939, 946, 948), (929, 930, 949, 947), (943, 929, 947, 942), (939, 940, 945, 946), (947, 949, 953, 954), (946, 945, 950, 951), (948, 946, 951, 952), (952, 951, 956, 958), (954, 953, 959, 957), (951, 950, 955, 956), (964, 935, 963, 967), (937, 957, 963, 935), (948, 949, 930, 938), (953, 949, 948, 952), (952, 958, 959, 953), (958, 962, 963, 959), (940, 941, 926, 945), (945, 926, 931, 950), (942, 947, 954, 932), (932, 954, 957, 937), (950, 931, 933, 955), (955, 933, 934, 960), (944, 960, 934, 928), (960, 944, 965, 966), (958, 956, 966, 962), (956, 955, 960, 966), (965, 968, 962, 966), (959, 963, 957), (967, 963, 962, 968), (972, 974, 971), (970, 973, 974, 975), (970, 969, 973), (870, 912, 971, 900), (852, 853, 903, 972), (912, 852, 972, 971), (975, 903, 927, 961), (969, 970, 965, 944), (902, 969, 944, 928), (970, 975, 961, 965), (903, 975, 974, 972), (973, 900, 971, 974), (969, 902, 900, 973), (961, 967, 968, 965), (927, 964, 967, 961), (903, 936, 964, 927), (843, 897, 905, 851), (853, 905, 936, 903), (979, 978, 982, 983), (848, 841, 976, 978), (882, 848, 978, 979), (841, 823, 977, 976), (981, 983, 989, 988), (978, 976, 980, 982), (977, 979, 983, 981), (976, 977, 981, 980), (987, 986, 984, 985), (980, 981, 985, 984), (983, 982, 986, 987), (982, 980, 984, 986), (988, 989, 991, 990), (985, 981, 988, 990), (983, 987, 991, 989), (987, 985, 990, 991), (993, 994, 995, 992), (880, 882, 995, 994), (823, 824, 993, 992), (824, 880, 994, 993), (139, 65, 997, 998), (32, 996, 999, 200), (32, 139, 998, 996), (999, 231, 200), (68, 997, 65, 56), (67, 63, 140, 141), (60, 67, 141, 142), (60, 142, 143, 61), (55, 61, 143, 144), (758, 755, 36), (749, 138, 36, 755), (149, 252, 263)])
me_cube.polygons.foreach_set('material_index', [0, 0, 0, 0, 0, 0, 0, 0, 0, 0, 0, 0, 0, 0, 0, 2, 0, 0, 0, 0, 0, 0, 0, 0, 0, 0, 0, 0, 0, 0, 0, 0, 0, 0, 0, 0, 0, 0, 0, 0, 0, 2, 2, 0, 0, 0, 0, 0, 0, 0, 0, 0, 0, 0, 0, 0, 0, 0, 0, 0, 3, 3, 2, 2, 2, 0, 0, 0, 0, 2, 2, 2, 0, 0, 0, 0, 0, 0, 0, 0, 0, 0, 0, 0, 0, 0, 0, 2, 0, 0, 0, 0, 0, 0, 0, 0, 0, 0, 0, 0, 2, 2, 2, 0, 0, 0, 2, 0, 0, 0, 0, 0, 0, 0, 0, 2, 0, 0, 0, 0, 0, 0, 0, 0, 0, 0, 0, 0, 0, 0, 0, 0, 0, 0, 0, 0, 0, 0, 0, 0, 3, 2, 3, 0, 0, 0, 0, 0, 0, 0, 0, 0, 0, 0, 0, 0, 0, 0, 0, 0, 0, 0, 0, 0, 0, 0, 3, 0, 0, 0, 0, 0, 0, 0, 0, 0, 0, 0, 0, 0, 0, 0, 0, 0, 0, 0, 0, 0, 0, 0, 0, 0, 0, 0, 0, 0, 0, 0, 0, 0, 0, 0, 0, 0, 0, 0, 0, 0, 0, 0, 2, 2, 2, 2, 2, 2, 2, 2, 2, 2, 2, 2, 2, 0, 2, 2, 2, 0, 2, 0, 0, 0, 0, 2, 2, 1, 1, 1, 1, 1, 1, 1, 1, 1, 1, 1, 1, 2, 2, 0, 0, 0, 0, 0, 0, 0, 0, 0, 0, 0, 0, 0, 0, 0, 0, 0, 0, 0, 0, 0, 0, 0, 0, 0, 0, 0, 0, 0, 0, 0, 0, 0, 0, 0, 0, 0, 0, 0, 0, 0, 0, 0, 0, 0, 0, 0, 0, 0, 0, 0, 0, 0, 0, 0, 0, 0, 0, 0, 0, 0, 0, 0, 0, 0, 0, 0, 0, 0, 0, 0, 0, 0, 2, 0, 0, 0, 0, 0, 0, 0, 0, 0, 0, 0, 0, 0, 0, 0, 0, 0, 0, 0, 0, 0, 0, 0, 0, 0, 0, 0, 0, 0, 0, 0, 0, 0, 0, 0, 0, 0, 0, 0, 0, 0, 0, 0, 0, 0, 0, 0, 0, 0, 0, 0, 0, 0, 0, 0, 0, 0, 0, 0, 0, 0, 0, 0, 0, 0, 0, 0, 0, 0, 0, 0, 0, 0, 0, 0, 0, 0, 2, 0, 0, 0, 0, 0, 0, 2, 2, 2, 0, 0, 0, 0, 0, 0, 0, 0, 0, 0, 0, 0, 0, 0, 0, 0, 0, 0, 0, 0, 0, 0, 0, 1, 1, 0, 0, 0, 0, 1, 1, 2, 2, 2, 2, 3, 3, 2, 2, 3, 2, 3, 1, 1, 1, 1, 2, 2, 2, 2, 2, 1, 1, 0, 0, 0, 0, 0, 0, 0, 0, 1, 1, 2, 0, 0, 0, 0, 0, 0, 0, 0, 2, 3, 2, 0, 0, 0, 0, 0, 0, 0, 0, 3, 2, 0, 0, 0, 0, 0, 0, 0, 0, 0, 0, 0, 0, 0, 0, 0, 0, 2, 0, 0, 2, 0, 0, 0, 0, 0, 0, 0, 2, 0, 0, 0, 0, 0, 0, 0, 0, 0, 2, 0, 0, 0, 0, 2, 0, 0, 2, 0, 0, 2, 2, 0, 0, 0, 0, 0, 2, 0, 0, 2, 2, 0, 0, 0, 0, 0, 0, 0, 0, 0, 0, 0, 0, 0, 0, 0, 0, 0, 0, 0, 0, 0, 0, 0, 0, 0, 0, 0, 0, 0, 0, 0, 0, 0, 0, 0, 0, 0, 0, 0, 0, 0, 0, 0, 0, 0, 0, 0, 2, 0, 0, 0, 0, 0, 2, 0, 0, 0, 2, 2, 2, 2, 2, 2, 2, 2, 2, 2, 2, 3, 2, 2, 2, 2, 2, 2, 2, 2, 2, 0, 0, 0, 0, 0, 0, 0, 0, 0, 0, 0, 0, 0, 0, 0, 2, 2, 2, 0, 0, 2, 2, 1, 1, 2, 2, 2, 1, 1, 1, 1, 1, 2, 1, 1, 1, 1, 2, 1, 1, 1, 1, 1, 2, 3, 2, 0, 3, 3, 2, 2, 3, 2, 3, 3, 3, 2, 2, 2, 2, 2, 3, 3, 0, 0, 2, 0, 2, 2, 0, 0, 2, 2, 2, 2, 2, 2, 2, 2, 2, 2, 2, 2, 2, 2, 2, 2, 2, 2, 2, 2, 2, 2, 0, 0, 0, 0, 0, 0, 0, 0, 0, 0, 0, 0, 0, 0, 0, 0, 0, 0, 0, 0, 0, 0, 0, 0, 0, 0, 0, 0, 0, 0, 2, 1, 1, 0, 0, 0, 0, 2, 0, 0, 0, 0, 0, 0, 0, 0, 0, 0, 0, 0, 0, 0, 2, 0, 0, 2, 0, 0, 2, 0, 2, 0, 0, 0, 0, 2, 0, 0, 0, 0, 0, 2, 0, 0, 0, 0, 0, 0, 0, 0, 0, 0, 0, 0, 0, 0, 0, 0, 0, 0, 0, 0, 0, 0, 0, 0, 0, 0, 0, 0, 0, 0, 0, 0, 0, 0, 2, 2, 0, 0, 0, 0, 2, 2, 2, 2, 0, 2, 0, 0, 2, 2, 2, 2, 2, 2, 0, 0, 0, 0, 0, 0, 2, 2, 2, 0, 0, 0, 0, 0, 0, 0, 0, 0, 0, 0, 2, 0, 0, 2, 2, 2, 2, 2, 2, 2, 2, 2, 2, 2, 2, 2, 2, 2, 2, 1, 1, 1, 1, 1, 1, 1, 1, 1, 1, 1, 1, 1, 1, 1, 1, 1, 1, 1, 1, 1, 1, 1, 1, 1, 1, 1, 1, 1, 2, 2, 2, 2, 2, 2, 2, 2, 2, 2, 2, 2, 2, 1, 1, 2, 0, 2, 0, 0, 0, 0, 0, 0, 0, 0, 2, 2, 2, 2, 2, 2, 2, 2, 0, 0, 0, 0, 0, 0, 0, 0, 0, 0, 0, 0, 0, 0, 0, 2])
me_cube.materials.append(mat_chassis)
me_cube.materials.append(mat_windows)
me_cube.materials.append(mat_windows_border)
me_cube.materials.append(mat_tail_lights)
me_cube.use_remesh_preserve_volume = False
me_cube.use_remesh_preserve_attributes = False
me_cube.use_mirror_vertex_groups = False
me_cube.update()

# ---- objects
ob_cube = bpy.data.objects.new('Cube', me_cube)
ob_lamp = bpy.data.objects.new('Lamp', light_lamp)
ob_camera = bpy.data.objects.new('Camera', cam_camera)

# ---- transforms, parenting, visibility, modifiers, constraints
ob_cube.location = (0.0, 0.0, 0.0)
ob_cube.lock_rotations_4d = False
ob_cube.empty_display_type = 'ARROWS'
ob_cube.lineart.crease_threshold = 0.0
_m = ob_cube.modifiers.new('Subsurf', 'SUBSURF')
_m.uv_smooth = 'PRESERVE_CORNERS'
_m.quality = 2
_m.levels = 2
_m.show_only_control_edges = False
_m = ob_cube.modifiers.new('Mirror', 'MIRROR')
_m.use_axis = (False, True, False)
_m.use_clip = True
ob_lamp.location = (4.076, 1.005, 5.904)
ob_lamp.rotation_euler = (0.6503, 0.05522, 1.866)
ob_lamp.lock_rotations_4d = False
ob_lamp.empty_display_type = 'ARROWS'
ob_lamp.color = (0.0, 0.0, 0.0, 0.0)
ob_lamp.lineart.crease_threshold = 0.0
ob_camera.location = (7.481, -6.508, 5.344)
ob_camera.rotation_euler = (1.109, 0.01082, 0.8149)
ob_camera.lock_rotations_4d = False
ob_camera.empty_display_type = 'ARROWS'
ob_camera.color = (0.0, 0.0, 0.0, 0.0)
ob_camera.display_type = 'WIRE'
ob_camera.lineart.crease_threshold = 0.0

# ---- collection membership
col_collection_1.objects.link(ob_cube)
col_collection_1.objects.link(ob_lamp)
col_collection_1.objects.link(ob_camera)

# ---- scene / render settings (as saved in the file)
scene.camera = ob_camera
scene.frame_start = 1; scene.frame_end = 250; scene.frame_set(0)
scene.render.engine = 'BLENDER_EEVEE_NEXT'
scene.render.resolution_percentage = 50
scene.render.dither_intensity = 0.0
scene.cycles.use_denoising = False
scene.cycles.samples = 10
scene.cycles.sampling_pattern = 'TABULATED_SOBOL'
scene.cycles.light_sampling_threshold = 0.0
scene.cycles.use_adaptive_sampling = False
scene.cycles.use_light_tree = False
scene.cycles.blur_glossy = 0.0
scene.cycles.pixel_filter_type = 'GAUSSIAN'
scene.cycles.sample_clamp_indirect = 0.0
scene.view_settings.view_transform = 'Standard'
bpy.context.view_layer.update()
